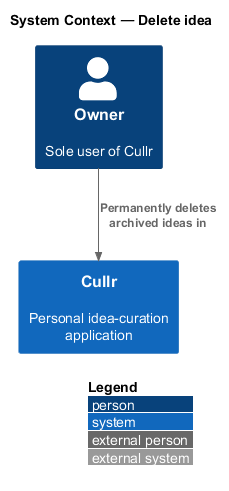

The diagram above was rendered by PlantUML. Its source (embedded in the PNG):
@startuml
!include <C4/C4_Context>
LAYOUT_WITH_LEGEND()
title System Context — Delete idea

Person(owner, "Owner", "Sole user of Cullr")
System(cullr, "Cullr", "Personal idea-curation application")

Rel(owner, cullr, "Permanently deletes archived ideas in")
@enduml